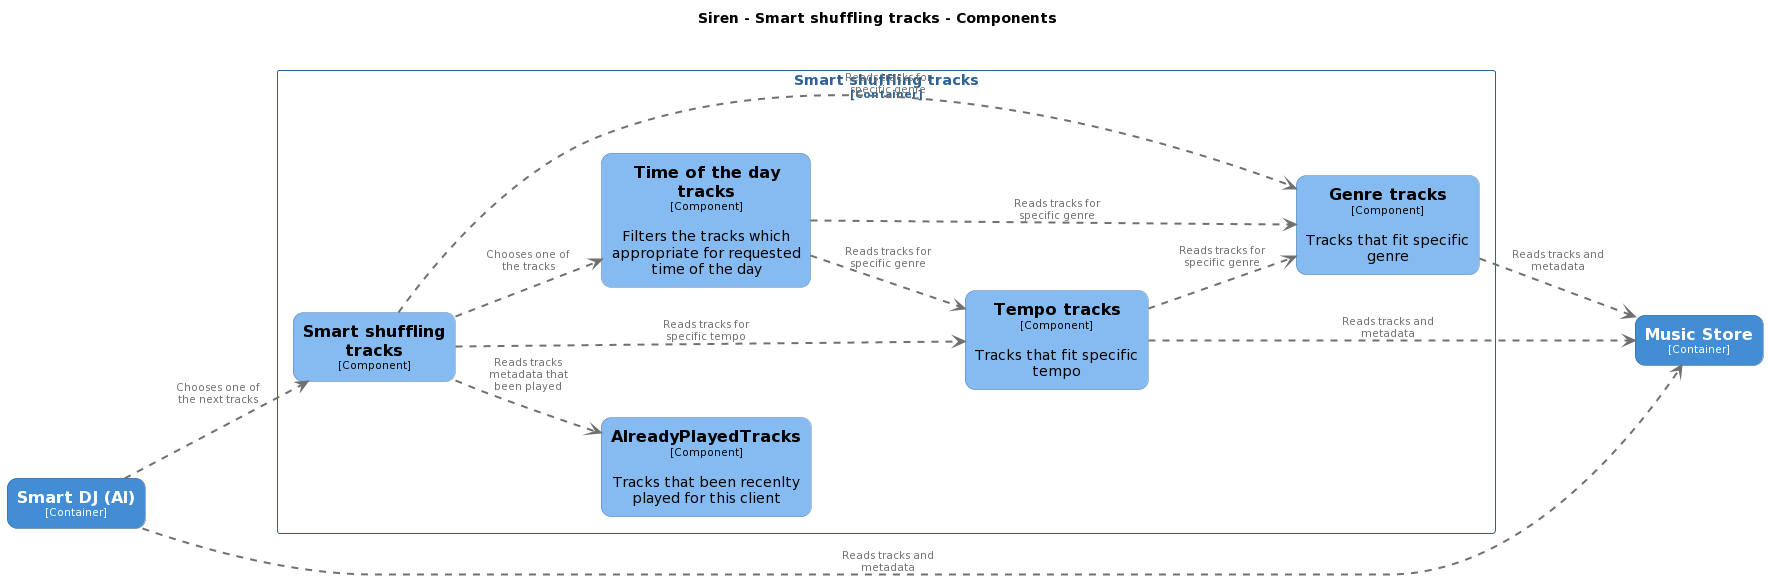

The diagram above was rendered by PlantUML. Its source (embedded in the PNG):
@startuml
set separator none
title Siren - Smart shuffling tracks - Components

left to right direction

skinparam {
  arrowFontSize 10
  defaultTextAlignment center
  wrapWidth 200
  maxMessageSize 100
}

hide stereotype

skinparam rectangle<<Siren.Smartshufflingtracks.AlreadyPlayedTracks>> {
  BackgroundColor #85bbf0
  FontColor #000000
  BorderColor #5d82a8
  roundCorner 20
  shadowing false
}
skinparam rectangle<<Siren.Smartshufflingtracks.Genretracks>> {
  BackgroundColor #85bbf0
  FontColor #000000
  BorderColor #5d82a8
  roundCorner 20
  shadowing false
}
skinparam rectangle<<Siren.MusicStore>> {
  BackgroundColor #438dd5
  FontColor #ffffff
  BorderColor #2e6295
  roundCorner 20
  shadowing false
}
skinparam rectangle<<Siren.SmartDJAI>> {
  BackgroundColor #438dd5
  FontColor #ffffff
  BorderColor #2e6295
  roundCorner 20
  shadowing false
}
skinparam rectangle<<Siren.Smartshufflingtracks.Smartshufflingtracks>> {
  BackgroundColor #85bbf0
  FontColor #000000
  BorderColor #5d82a8
  roundCorner 20
  shadowing false
}
skinparam rectangle<<Siren.Smartshufflingtracks.Tempotracks>> {
  BackgroundColor #85bbf0
  FontColor #000000
  BorderColor #5d82a8
  roundCorner 20
  shadowing false
}
skinparam rectangle<<Siren.Smartshufflingtracks.Timeofthedaytracks>> {
  BackgroundColor #85bbf0
  FontColor #000000
  BorderColor #5d82a8
  roundCorner 20
  shadowing false
}
skinparam rectangle<<Siren.Smartshufflingtracks>> {
  BorderColor #2e6295
  FontColor #2e6295
  shadowing false
}

rectangle "==Music Store\n<size:10>[Container]</size>" <<Siren.MusicStore>> as Siren.MusicStore
rectangle "==Smart DJ (AI)\n<size:10>[Container]</size>" <<Siren.SmartDJAI>> as Siren.SmartDJAI

rectangle "Smart shuffling tracks\n<size:10>[Container]</size>" <<Siren.Smartshufflingtracks>> {
  rectangle "==Smart shuffling tracks\n<size:10>[Component]</size>" <<Siren.Smartshufflingtracks.Smartshufflingtracks>> as Siren.Smartshufflingtracks.Smartshufflingtracks
  rectangle "==AlreadyPlayedTracks\n<size:10>[Component]</size>\n\nTracks that been recenlty played for this client" <<Siren.Smartshufflingtracks.AlreadyPlayedTracks>> as Siren.Smartshufflingtracks.AlreadyPlayedTracks
  rectangle "==Time of the day tracks\n<size:10>[Component]</size>\n\nFilters the tracks which appropriate for requested time of the day" <<Siren.Smartshufflingtracks.Timeofthedaytracks>> as Siren.Smartshufflingtracks.Timeofthedaytracks
  rectangle "==Tempo tracks\n<size:10>[Component]</size>\n\nTracks that fit specific tempo" <<Siren.Smartshufflingtracks.Tempotracks>> as Siren.Smartshufflingtracks.Tempotracks
  rectangle "==Genre tracks\n<size:10>[Component]</size>\n\nTracks that fit specific genre" <<Siren.Smartshufflingtracks.Genretracks>> as Siren.Smartshufflingtracks.Genretracks
}

Siren.SmartDJAI .[#707070,thickness=2].> Siren.Smartshufflingtracks.Smartshufflingtracks : "<color:#707070>Chooses one of the next tracks"
Siren.Smartshufflingtracks.Smartshufflingtracks .[#707070,thickness=2].> Siren.Smartshufflingtracks.AlreadyPlayedTracks : "<color:#707070>Reads tracks metadata that been played"
Siren.Smartshufflingtracks.Smartshufflingtracks .[#707070,thickness=2].> Siren.Smartshufflingtracks.Timeofthedaytracks : "<color:#707070>Chooses one of the tracks"
Siren.Smartshufflingtracks.Smartshufflingtracks .[#707070,thickness=2].> Siren.Smartshufflingtracks.Tempotracks : "<color:#707070>Reads tracks for specific tempo"
Siren.Smartshufflingtracks.Timeofthedaytracks .[#707070,thickness=2].> Siren.Smartshufflingtracks.Tempotracks : "<color:#707070>Reads tracks for specific genre"
Siren.Smartshufflingtracks.Tempotracks .[#707070,thickness=2].> Siren.Smartshufflingtracks.Genretracks : "<color:#707070>Reads tracks for specific genre"
Siren.Smartshufflingtracks.Smartshufflingtracks .[#707070,thickness=2].> Siren.Smartshufflingtracks.Genretracks : "<color:#707070>Reads tracks for specific genre"
Siren.Smartshufflingtracks.Timeofthedaytracks .[#707070,thickness=2].> Siren.Smartshufflingtracks.Genretracks : "<color:#707070>Reads tracks for specific genre"
Siren.SmartDJAI .[#707070,thickness=2].> Siren.MusicStore : "<color:#707070>Reads tracks and metadata"
Siren.Smartshufflingtracks.Genretracks .[#707070,thickness=2].> Siren.MusicStore : "<color:#707070>Reads tracks and metadata"
Siren.Smartshufflingtracks.Tempotracks .[#707070,thickness=2].> Siren.MusicStore : "<color:#707070>Reads tracks and metadata"
@enduml